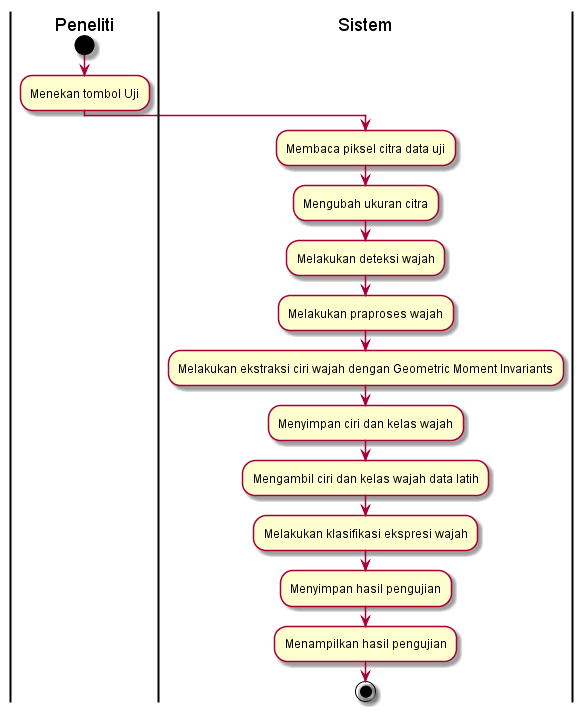

The diagram above was rendered by PlantUML. Its source (embedded in the PNG):
@startuml
| Peneliti |
start

:Menekan tombol Uji;

| Sistem |
:Membaca piksel citra data uji;
:Mengubah ukuran citra;
:Melakukan deteksi wajah;
:Melakukan praproses wajah;
:Melakukan ekstraksi ciri wajah dengan Geometric Moment Invariants;
:Menyimpan ciri dan kelas wajah;
:Mengambil ciri dan kelas wajah data latih;
:Melakukan klasifikasi ekspresi wajah;
:Menyimpan hasil pengujian;
:Menampilkan hasil pengujian;


stop
@enduml